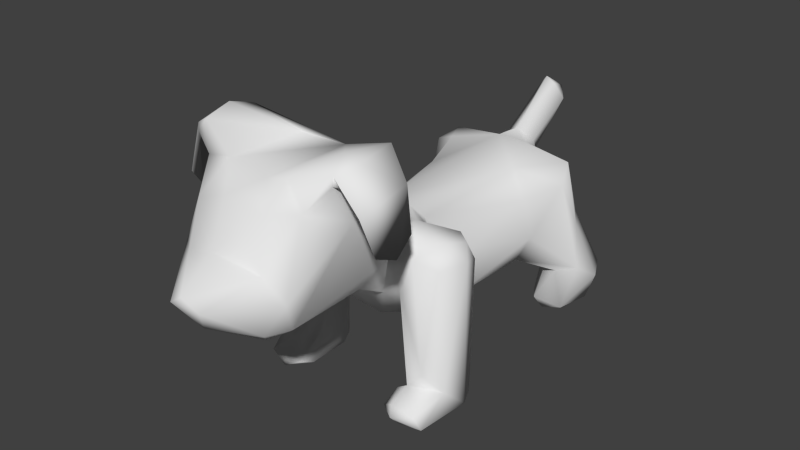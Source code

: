 # Source: dog_low.blend  (saved by Blender 2.71.0; exported with 4.5.12 LTS)
import bpy
from mathutils import Matrix  # noqa: F401  (used for matrix-valued properties, if any)

bpy.ops.wm.read_factory_settings(use_empty=True)
scene = bpy.context.scene
scene.name = 'Scene'

# ---- collections
col_collection_1 = bpy.data.collections.new('Collection 1'); scene.collection.children.link(col_collection_1)

# ---- world
world_world = bpy.data.worlds.new('World'); scene.world = world_world
world_world.color = (0.05088, 0.05088, 0.05088)
world_world.use_sun_shadow = False
world_world.sun_shadow_jitter_overblur = 0.0
world_world.cycles.sampling_method = 'MANUAL'
world_world.cycles.sample_map_resolution = 256

# ---- meshes
me_cube_001 = bpy.data.meshes.new('Cube.001')
me_cube_001.from_pydata([(-0.252, -0.1909, -0.6925), (0.252, -0.1909, -0.6925), (-0.252, -0.2419, 0.08062), (0.252, -0.2419, 0.08062), (-0.5956, -0.3776, -0.4257), (0.5997, -0.3776, -0.4257), (-0.5956, -0.3776, 0.7696), (0.5997, -0.3776, 0.7696), (-0.5956, -0.9449, -0.4257), (0.5997, -0.9449, -0.4257), (-0.5956, -1.186, 0.7696), (0.5997, -1.18, 0.7696), (-0.5956, -1.401, -0.4257), (0.5997, -1.401, -0.4257), (-0.5956, -1.401, 0.7696), (0.5997, -1.401, 0.7696), (0.002032, -0.3776, 0.7696), (-0.2068, -1.186, 0.7696), (0.5997, -0.4304, 0.7696), (-0.5956, -0.4202, 0.7696), (-0.2068, -0.4202, 0.7696), (-0.7238, -0.9945, 0.8749), (-0.7238, -0.9945, 1.174), (-0.7238, -0.6116, 0.8749), (-0.7238, -0.6116, 1.174), (-0.9653, -0.9945, 0.1219), (-0.9653, -0.9945, 0.4207), (-0.9653, -0.6116, 0.1219), (-0.9653, -0.6116, 0.4207), (0.218, -1.179, 0.7696), (0.2077, -0.4314, 0.7696), (0.7123, -1.098, 0.8994), (0.7123, -0.513, 0.8994), (0.7123, -1.096, 1.157), (0.7123, -0.5138, 1.162), (0.9111, -1.098, 0.1198), (0.9111, -0.513, 0.1198), (0.9111, -1.096, 0.3777), (0.9111, -0.5138, 0.3825), (-0.5956, -1.401, 0.2359), (0.5997, -1.401, 0.2189), (-0.1972, -1.896, 0.2302), (0.2012, -1.896, 0.2246), (0.002032, -1.896, 0.009699), (0.002032, -1.896, 0.009699), (-0.252, 0.271, -1.016), (0.252, 0.271, -1.016), (-0.252, 0.322, 0.08062), (0.252, 0.322, 0.08062), (-0.4589, 0.5773, -1.112), (0.5189, 0.5773, -1.112), (-0.4589, 0.5773, 0.1583), (0.5189, 0.5773, 0.1583), (-0.4589, 1.357, -0.9436), (0.5189, 1.357, -0.9669), (-0.4589, 1.357, 0.1583), (0.5189, 1.357, 0.1583), (-0.4067, -0.2419, -0.4129), (-0.4067, -0.2419, 0.0675), (-0.4067, 0.322, -0.4129), (-0.4067, 0.322, 0.0675), (-0.8014, -0.2419, -0.4129), (-0.8014, -0.2419, 0.0675), (-0.8014, 0.322, -0.4129), (-0.8014, 0.322, 0.0675), (-0.4067, -0.2419, -1.222), (-0.4067, 0.322, -1.222), (-0.8014, -0.2419, -1.222), (-0.8014, 0.322, -1.222), (-0.4067, -0.2419, -1.409), (-0.4067, 0.322, -1.409), (-0.8014, -0.2419, -1.409), (-0.8014, 0.322, -1.409), (-0.4067, -0.4624, -1.164), (-0.8014, -0.4624, -1.164), (-0.4067, -0.4624, -1.407), (-0.8014, -0.4624, -1.407), (0.402, -0.2419, -0.3273), (0.402, -0.2419, 0.06505), (0.402, 0.322, -0.3273), (0.402, 0.322, 0.06505), (0.8634, -0.2419, -0.3273), (0.8634, -0.2419, 0.06505), (0.8634, 0.322, -0.3273), (0.8634, 0.322, 0.06505), (0.402, -0.2419, -1.235), (0.402, 0.322, -1.235), (0.8634, -0.2419, -1.235), (0.8634, 0.322, -1.235), (0.402, -0.2419, -1.401), (0.402, 0.322, -1.401), (0.8634, -0.2419, -1.401), (0.8634, 0.322, -1.401), (0.402, -0.5109, -1.118), (0.8634, -0.5109, -1.118), (0.402, -0.5109, -1.401), (0.8634, -0.5109, -1.401), (-0.252, 1.846, -0.5512), (0.252, 1.846, -0.562), (-0.252, 1.846, 0.08062), (0.252, 1.846, 0.08062), (-0.7087, 1.572, -0.4903), (-0.7087, 1.572, 0.1259), (-0.5809, 1.875, -0.2479), (-0.5809, 1.875, 0.07792), (-0.403, 1.521, -0.9559), (-0.344, 2.0, -0.7319), (-0.8008, 1.737, -0.7858), (-0.6729, 2.039, -0.6346), (-0.4231, 1.5, -1.051), (-0.4153, 2.109, -1.007), (-0.856, 1.811, -1.005), (-0.7442, 2.188, -0.9771), (-0.4176, 1.286, -1.348), (-0.4065, 1.888, -1.352), (-0.86, 1.633, -1.345), (-0.8028, 2.005, -1.339), (-0.252, 1.846, -0.5512), (0.6277, 1.894, 0.07783), (0.6277, 1.894, -0.2475), (0.7628, 1.557, 0.1172), (0.7628, 1.578, -0.4972), (0.5791, 1.527, -0.9594), (0.3224, 1.995, -0.7407), (0.6981, 2.038, -0.6358), (0.8332, 1.738, -0.7845), (0.3815, 1.496, -1.055), (0.4023, 2.121, -0.999), (0.864, 2.186, -0.9757), (0.8786, 1.818, -0.9805), (0.3773, 1.281, -1.344), (0.3818, 1.88, -1.34), (0.8334, 2.001, -1.344), (0.8621, 1.602, -1.35), (-0.252, 1.846, -0.3406), (-0.252, 1.846, -0.13), (0.252, 1.846, -0.1336), (0.252, 1.846, -0.3478), (0.08399, 1.846, 0.08062), (-0.08399, 1.846, 0.08062), (-0.08399, 1.846, -0.5548), (0.08399, 1.846, -0.5584), (-0.08399, 1.999, -0.343), (0.08399, 1.999, -0.3454), (-0.08399, 1.999, -0.1312), (0.08399, 1.999, -0.1324), (0.1815, 2.382, 0.6524), (-0.1783, 2.382, 0.6524), (-0.1783, 2.711, 0.1987), (0.1815, 2.711, 0.1961)], [], [(0, 1, 5, 4), (4, 5, 9, 8), (3, 2, 6, 16, 7), (1, 3, 7, 5), (2, 0, 4, 6), (8, 9, 13, 12), (20, 19, 23, 24), (5, 7, 18, 11, 9), (6, 4, 8, 10, 19), (11, 29, 17, 10, 14, 15), (9, 11, 15, 40, 13), (10, 8, 12, 39, 14), (6, 19, 20, 30, 18, 7, 16), (34, 33, 37, 38), (24, 23, 27, 28), (17, 20, 24, 22), (19, 10, 21, 23), (10, 17, 22, 21), (29, 30, 20, 17), (28, 27, 25, 26), (22, 24, 28, 26), (23, 21, 25, 27), (21, 22, 26, 25), (30, 29, 33, 34), (18, 30, 34, 32), (11, 18, 32, 31), (29, 11, 31, 33), (35, 36, 38, 37), (32, 34, 38, 36), (31, 32, 36, 35), (33, 31, 35, 37), (15, 14, 39, 40), (40, 42, 43, 13), (39, 12, 44, 41), (39, 41, 42, 40), (42, 41, 44, 43), (13, 43, 44, 12), (1, 0, 45, 46), (46, 45, 49, 50), (2, 3, 48, 47), (48, 3, 78, 80), (2, 47, 60, 58), (50, 49, 53, 54), (47, 48, 52, 51), (48, 46, 50, 52), (45, 47, 51, 49), (54, 53, 97, 140, 141, 98), (51, 52, 56, 55), (52, 50, 54, 56), (49, 51, 55, 53), (58, 60, 64, 62), (45, 0, 57, 59), (47, 45, 59, 60), (0, 2, 58, 57), (61, 62, 64, 63), (57, 61, 67, 65), (60, 59, 63, 64), (57, 58, 62, 61), (67, 71, 76, 74), (63, 59, 66, 68), (61, 63, 68, 67), (59, 57, 65, 66), (70, 69, 71, 72), (68, 66, 70, 72), (67, 68, 72, 71), (66, 65, 69, 70), (73, 74, 76, 75), (69, 65, 73, 75), (71, 69, 75, 76), (65, 67, 74, 73), (80, 78, 82, 84), (1, 46, 79, 77), (46, 48, 80, 79), (3, 1, 77, 78), (82, 81, 83, 84), (79, 83, 88, 86), (79, 80, 84, 83), (78, 77, 81, 82), (86, 88, 92, 90), (81, 77, 85, 87), (83, 81, 87, 88), (77, 79, 86, 85), (89, 90, 92, 91), (85, 89, 95, 93), (88, 87, 91, 92), (85, 86, 90, 89), (94, 93, 95, 96), (91, 87, 94, 96), (89, 91, 96, 95), (87, 85, 93, 94), (145, 138, 100, 136), (55, 56, 100, 138, 139, 99), (56, 54, 121, 120), (55, 99, 104, 102), (101, 102, 104, 103), (53, 101, 107, 105), (99, 135, 134, 97, 103, 104), (53, 55, 102, 101), (105, 107, 111, 109), (103, 97, 106, 108), (101, 103, 108, 107), (97, 53, 105, 106), (109, 111, 115, 113), (108, 106, 110, 112), (107, 108, 112, 111), (106, 105, 109, 110), (114, 113, 115, 116), (112, 110, 114, 116), (111, 112, 116, 115), (110, 109, 113, 114), (98, 137, 136, 100, 118, 119), (119, 121, 125, 124), (121, 119, 118, 120), (100, 56, 120, 118), (124, 125, 129, 128), (121, 54, 122, 125), (98, 119, 124, 123), (54, 98, 123, 122), (128, 129, 133, 132), (125, 122, 126, 129), (123, 124, 128, 127), (122, 123, 127, 126), (130, 131, 132, 133), (129, 126, 130, 133), (127, 128, 132, 131), (126, 127, 131, 130), (141, 143, 137, 98), (143, 145, 136, 137), (97, 134, 142, 140), (140, 142, 143, 141), (134, 135, 144, 142), (142, 144, 145, 143), (135, 99, 139, 144), (138, 145, 149, 146), (148, 147, 146, 149), (144, 139, 147, 148), (145, 144, 148, 149), (139, 138, 146, 147)])
me_cube_001.polygons.foreach_set('use_smooth', [True] * 138)
_uv = me_cube_001.uv_layers.new(name='UVMap')
_uv.uv.foreach_set('vector', [0.5245, 0.09907, 0.5167, 0.09902, 0.4439, 0.1213, 0.449, 0.1085, 0.449, 0.1085, 0.4439, 0.1213, 0.3592, 0.1483, 0.3682, 0.1138, 0.4863, 0.1067, 0.4899, 0.109, 0.4416, 0.1177, 0.447, 0.1201, 0.4336, 0.1241, 0.5167, 0.09902, 0.4863, 0.1067, 0.4336, 0.1241, 0.4439, 0.1213, 0.4899, 0.109, 0.5245, 0.09907, 0.449, 0.1085, 0.4416, 0.1177, 0.3682, 0.1138, 0.3592, 0.1483, 0.2785, 0.1807, 0.2934, 0.1115, 0.016, 0.323, 0.016, 0.3173, 0.02286, 0.3096, 7.345e-05, 0.3378, 0.4439, 0.1213, 0.4336, 0.1241, 0.4178, 0.1379, 0.376, 0.173, 0.3592, 0.1483, 0.4416, 0.1177, 0.449, 0.1085, 0.3682, 0.1138, 0.3789, 0.09414, 0.4205, 0.1103, 0.376, 0.173, 0.4024, 0.1496, 0.4, 0.1138, 0.3789, 0.09414, 0.3862, 0.06559, 0.3879, 0.2082, 0.3592, 0.1483, 0.376, 0.173, 0.3879, 0.2082, 0.2052, 0.2082, 0.2785, 0.1807, 0.3789, 0.09414, 0.3682, 0.1138, 0.2934, 0.1115, 0.2344, 0.09786, 0.3862, 0.06559, 0.4416, 0.1177, 0.4205, 0.1103, 0.4264, 0.1185, 0.427, 0.1277, 0.4178, 0.1379, 0.4336, 0.1241, 0.447, 0.1201, 0.1326, 0.3248, 0.1127, 0.3053, 0.08792, 0.2509, 0.09632, 0.2357, 7.345e-05, 0.3378, 0.02286, 0.3096, 0.06625, 0.2087, 0.03747, 0.241, 0.02041, 0.3171, 0.016, 0.323, 7.345e-05, 0.3378, 0.01383, 0.3233, 0.016, 0.3173, 0.01881, 0.3069, 0.01735, 0.3007, 0.02286, 0.3096, 0.01881, 0.3069, 0.02041, 0.3171, 0.01383, 0.3233, 0.01735, 0.3007, 0.4024, 0.1496, 0.427, 0.1277, 0.4264, 0.1185, 0.4, 0.1138, 0.03747, 0.241, 0.06625, 0.2087, 0.05368, 0.2277, 0.04839, 0.2526, 0.01383, 0.3233, 7.345e-05, 0.3378, 0.03747, 0.241, 0.04839, 0.2526, 0.02286, 0.3096, 0.01735, 0.3007, 0.05368, 0.2277, 0.06625, 0.2087, 0.01735, 0.3007, 0.01383, 0.3233, 0.04839, 0.2526, 0.05368, 0.2277, 0.1121, 0.3174, 0.1052, 0.3016, 0.1127, 0.3053, 0.1326, 0.3248, 0.1121, 0.3084, 0.1121, 0.3174, 0.1326, 0.3248, 0.105, 0.2989, 0.1121, 0.291, 0.1121, 0.3084, 0.105, 0.2989, 0.1128, 0.2869, 0.1052, 0.3016, 0.1121, 0.291, 0.1128, 0.2869, 0.1127, 0.3053, 0.08974, 0.2341, 0.06639, 0.2087, 0.09632, 0.2357, 0.08792, 0.2509, 0.105, 0.2989, 0.1326, 0.3248, 0.09632, 0.2357, 0.06639, 0.2087, 0.1128, 0.2869, 0.105, 0.2989, 0.06639, 0.2087, 0.08974, 0.2341, 0.1127, 0.3053, 0.1128, 0.2869, 0.08974, 0.2341, 0.08792, 0.2509, 0.2653, 0.2366, 0.2048, 0.2366, 0.2048, 0.2096, 0.2653, 0.2087, 0.2052, 0.2082, 7.345e-05, 0.2086, 0.1557, 0.1542, 0.2785, 0.1807, 0.2344, 0.09786, 0.2934, 0.1115, 0.1601, 0.1836, 0.154, 0.1563, 0.2344, 0.09786, 0.154, 0.1563, 7.345e-05, 0.2086, 0.2052, 0.2082, 0.02393, 0.2048, 0.1482, 0.1332, 0.1601, 0.1836, 0.1557, 0.1542, 0.2785, 0.1807, 0.1557, 0.1542, 0.1601, 0.1836, 0.2934, 0.1115, 0.5167, 0.09902, 0.5245, 0.09907, 0.5938, 0.08161, 0.5891, 0.08689, 0.5891, 0.08689, 0.5938, 0.08161, 0.6616, 0.07019, 0.6386, 0.07348, 0.4899, 0.109, 0.4863, 0.1067, 0.5718, 0.08746, 0.5771, 0.09165, 0.5718, 0.08746, 0.4863, 0.1067, 0.5111, 0.1062, 0.5523, 0.09827, 0.4899, 0.109, 0.5771, 0.09165, 0.5562, 0.08882, 0.5132, 0.09908, 0.6386, 0.07348, 0.6616, 0.07019, 0.7491, 0.05236, 0.6966, 0.06282, 0.5771, 0.09165, 0.5718, 0.08746, 0.6281, 0.07779, 0.6434, 0.07746, 0.5718, 0.08746, 0.5891, 0.08689, 0.6386, 0.07348, 0.6281, 0.07779, 0.5938, 0.08161, 0.5771, 0.09165, 0.6434, 0.07746, 0.6616, 0.07019, 0.6966, 0.06282, 0.7491, 0.05236, 0.7913, 0.0306, 0.7668, 0.02799, 0.7599, 0.0311, 0.738, 0.05232, 0.6434, 0.07746, 0.6281, 0.07779, 0.6865, 0.06357, 0.7155, 0.06288, 0.6281, 0.07779, 0.6386, 0.07348, 0.6966, 0.06282, 0.6865, 0.06357, 0.6616, 0.07019, 0.6434, 0.07746, 0.7155, 0.06288, 0.7491, 0.05236, 0.5132, 0.09908, 0.5562, 0.08882, 0.5448, 0.09018, 0.5278, 0.09471, 0.5938, 0.08161, 0.5245, 0.09907, 0.5294, 0.09554, 0.5499, 0.08416, 0.5771, 0.09165, 0.5938, 0.08161, 0.5499, 0.08416, 0.5562, 0.08882, 0.5245, 0.09907, 0.4899, 0.109, 0.5132, 0.09908, 0.5294, 0.09554, 0.5339, 0.09323, 0.5278, 0.09471, 0.5448, 0.09018, 0.5431, 0.08913, 0.5294, 0.09554, 0.5339, 0.09323, 0.5376, 0.09094, 0.5371, 0.09075, 0.5562, 0.08882, 0.5499, 0.08416, 0.5431, 0.08913, 0.5448, 0.09018, 0.5294, 0.09554, 0.5132, 0.09908, 0.5278, 0.09471, 0.5339, 0.09323, 0.5376, 0.09094, 0.5378, 0.0906, 0.5377, 0.09073, 0.5376, 0.09082, 0.5431, 0.08913, 0.5499, 0.08416, 0.5405, 0.08879, 0.54, 0.08978, 0.5339, 0.09323, 0.5431, 0.08913, 0.54, 0.08978, 0.5376, 0.09094, 0.5499, 0.08416, 0.5294, 0.09554, 0.5371, 0.09075, 0.5405, 0.08879, 0.54, 0.08945, 0.5377, 0.09069, 0.5378, 0.0906, 0.5396, 0.08968, 0.54, 0.08978, 0.5405, 0.08879, 0.54, 0.08945, 0.5396, 0.08968, 0.5376, 0.09094, 0.54, 0.08978, 0.5396, 0.08968, 0.5378, 0.0906, 0.5405, 0.08879, 0.5371, 0.09075, 0.5377, 0.09069, 0.54, 0.08945, 0.5373, 0.09071, 0.5376, 0.09082, 0.5377, 0.09073, 0.5375, 0.09072, 0.5377, 0.09069, 0.5371, 0.09075, 0.5373, 0.09071, 0.5375, 0.09072, 0.5378, 0.0906, 0.5377, 0.09069, 0.5375, 0.09072, 0.5377, 0.09073, 0.5371, 0.09075, 0.5376, 0.09094, 0.5376, 0.09082, 0.5373, 0.09071, 0.5523, 0.09827, 0.5111, 0.1062, 0.5256, 0.1031, 0.54, 0.1007, 0.5167, 0.09902, 0.5891, 0.08689, 0.5459, 0.1024, 0.5231, 0.1019, 0.5891, 0.08689, 0.5718, 0.08746, 0.5523, 0.09827, 0.5459, 0.1024, 0.4863, 0.1067, 0.5167, 0.09902, 0.5231, 0.1019, 0.5111, 0.1062, 0.5256, 0.1031, 0.5291, 0.102, 0.5384, 0.1015, 0.54, 0.1007, 0.5459, 0.1024, 0.5384, 0.1015, 0.5351, 0.1021, 0.536, 0.1025, 0.5459, 0.1024, 0.5523, 0.09827, 0.54, 0.1007, 0.5384, 0.1015, 0.5111, 0.1062, 0.5231, 0.1019, 0.5291, 0.102, 0.5256, 0.1031, 0.536, 0.1025, 0.5351, 0.1021, 0.5348, 0.1023, 0.5352, 0.1023, 0.5291, 0.102, 0.5231, 0.1019, 0.5324, 0.1024, 0.5329, 0.1022, 0.5384, 0.1015, 0.5291, 0.102, 0.5329, 0.1022, 0.5351, 0.1021, 0.5231, 0.1019, 0.5459, 0.1024, 0.536, 0.1025, 0.5324, 0.1024, 0.533, 0.1022, 0.5352, 0.1023, 0.5348, 0.1023, 0.5332, 0.1023, 0.5324, 0.1024, 0.533, 0.1022, 0.5328, 0.1023, 0.5327, 0.1024, 0.5351, 0.1021, 0.5329, 0.1022, 0.5332, 0.1023, 0.5348, 0.1023, 0.5324, 0.1024, 0.536, 0.1025, 0.5352, 0.1023, 0.533, 0.1022, 0.5329, 0.1022, 0.5327, 0.1024, 0.5328, 0.1023, 0.5329, 0.1023, 0.5332, 0.1023, 0.5329, 0.1022, 0.5329, 0.1022, 0.5329, 0.1023, 0.533, 0.1022, 0.5332, 0.1023, 0.5329, 0.1023, 0.5328, 0.1023, 0.5329, 0.1022, 0.5324, 0.1024, 0.5327, 0.1024, 0.5329, 0.1022, 0.7461, 0.04831, 0.7416, 0.0569, 0.7206, 0.05743, 0.7324, 0.0521, 0.7155, 0.06288, 0.6865, 0.06357, 0.7206, 0.05743, 0.7416, 0.0569, 0.7488, 0.05141, 0.7453, 0.05063, 0.6865, 0.06357, 0.6966, 0.06282, 0.7083, 0.05576, 0.7013, 0.05986, 0.7155, 0.06288, 0.7453, 0.05063, 0.7638, 0.05354, 0.7471, 0.05908, 0.7992, 0.04952, 0.7471, 0.05908, 0.7638, 0.05354, 0.7936, 0.04419, 0.7491, 0.05236, 0.7992, 0.04952, 0.8524, 0.04302, 0.8142, 0.03559, 0.7453, 0.05063, 0.7628, 0.04474, 0.7744, 0.03859, 0.7913, 0.0306, 0.7936, 0.04419, 0.7638, 0.05354, 0.7491, 0.05236, 0.7155, 0.06288, 0.7471, 0.05908, 0.7992, 0.04952, 0.8142, 0.03559, 0.8524, 0.04302, 0.9044, 0.02455, 0.8624, 0.03538, 0.7936, 0.04419, 0.7913, 0.0306, 0.848, 0.02533, 0.8669, 0.02699, 0.7992, 0.04952, 0.7936, 0.04419, 0.8669, 0.02699, 0.8524, 0.04302, 0.7913, 0.0306, 0.7491, 0.05236, 0.8142, 0.03559, 0.848, 0.02533, 0.8624, 0.03538, 0.9044, 0.02455, 0.8993, 0.02996, 0.8778, 0.0345, 0.8669, 0.02699, 0.848, 0.02533, 0.9089, 0.01285, 0.9999, 7.345e-05, 0.8524, 0.04302, 0.8669, 0.02699, 0.9999, 7.345e-05, 0.9044, 0.02455, 0.848, 0.02533, 0.8142, 0.03559, 0.8624, 0.03538, 0.9089, 0.01285, 0.8996, 0.02704, 0.8778, 0.0345, 0.8993, 0.02996, 0.9238, 0.02866, 0.9999, 7.345e-05, 0.9089, 0.01285, 0.8996, 0.02704, 0.9238, 0.02866, 0.9044, 0.02455, 0.9999, 7.345e-05, 0.9238, 0.02866, 0.8993, 0.02996, 0.9089, 0.01285, 0.8624, 0.03538, 0.8778, 0.0345, 0.8996, 0.02704, 0.738, 0.05232, 0.7386, 0.04743, 0.7324, 0.0521, 0.7206, 0.05743, 0.7139, 0.05587, 0.7182, 0.05502, 0.7182, 0.05502, 0.7083, 0.05576, 0.7125, 0.05399, 0.7186, 0.05195, 0.7083, 0.05576, 0.7182, 0.05502, 0.7139, 0.05587, 0.7013, 0.05986, 0.7206, 0.05743, 0.6865, 0.06357, 0.7013, 0.05986, 0.7139, 0.05587, 0.7186, 0.05195, 0.7125, 0.05399, 0.7146, 0.05352, 0.717, 0.05263, 0.7083, 0.05576, 0.6966, 0.06282, 0.7086, 0.05568, 0.7125, 0.05399, 0.738, 0.05232, 0.7182, 0.05502, 0.7186, 0.05195, 0.7255, 0.05244, 0.6966, 0.06282, 0.738, 0.05232, 0.7255, 0.05244, 0.7086, 0.05568, 0.717, 0.05263, 0.7146, 0.05352, 0.7149, 0.05334, 0.7158, 0.05297, 0.7125, 0.05399, 0.7086, 0.05568, 0.7133, 0.05403, 0.7146, 0.05352, 0.7255, 0.05244, 0.7186, 0.05195, 0.717, 0.05263, 0.7198, 0.05231, 0.7086, 0.05568, 0.7255, 0.05244, 0.7198, 0.05231, 0.7133, 0.05403, 0.7141, 0.05345, 0.7161, 0.05293, 0.7158, 0.05297, 0.7149, 0.05334, 0.7146, 0.05352, 0.7133, 0.05403, 0.7141, 0.05345, 0.7149, 0.05334, 0.7198, 0.05231, 0.717, 0.05263, 0.7158, 0.05297, 0.7161, 0.05293, 0.7133, 0.05403, 0.7198, 0.05231, 0.7161, 0.05293, 0.7141, 0.05345, 0.7599, 0.0311, 0.7522, 0.0439, 0.7386, 0.04743, 0.738, 0.05232, 0.7522, 0.0439, 0.7461, 0.04831, 0.7324, 0.0521, 0.7386, 0.04743, 0.7913, 0.0306, 0.7744, 0.03859, 0.7602, 0.04039, 0.7668, 0.02799, 0.7668, 0.02799, 0.7602, 0.04039, 0.7522, 0.0439, 0.7599, 0.0311, 0.7744, 0.03859, 0.7628, 0.04474, 0.7539, 0.04517, 0.7602, 0.04039, 0.7602, 0.04039, 0.7539, 0.04517, 0.7461, 0.04831, 0.7522, 0.0439, 0.7628, 0.04474, 0.7453, 0.05063, 0.7488, 0.05141, 0.7539, 0.04517, 0.1327, 0.2087, 0.2039, 0.2097, 0.1674, 0.2299, 0.1689, 0.2317, 0.1695, 0.2304, 0.1705, 0.2325, 0.1689, 0.2317, 0.1674, 0.2299, 0.2047, 0.2536, 0.133, 0.2536, 0.1705, 0.2325, 0.1695, 0.2304, 0.2039, 0.2097, 0.2047, 0.2536, 0.1695, 0.2304, 0.1674, 0.2299, 0.133, 0.2536, 0.1327, 0.2087, 0.1689, 0.2317, 0.1705, 0.2325])
me_cube_001.use_remesh_preserve_volume = False
me_cube_001.use_remesh_preserve_attributes = False
me_cube_001.use_mirror_vertex_groups = False
me_cube_001.update()

# ---- objects
ob_cube = bpy.data.objects.new('Cube', me_cube_001)

# ---- transforms, parenting, visibility, modifiers, constraints
ob_cube.location = (0.0, 0.0, 1.35)
ob_cube.lineart.crease_threshold = 0.0
_m = ob_cube.modifiers.new('Subsurf', 'SUBSURF')
_m.uv_smooth = 'PRESERVE_CORNERS'
_m.quality = 2
_m.levels = 2
_m.show_only_control_edges = False
_m = ob_cube.modifiers.new('Decimate', 'DECIMATE')
_m.ratio = 0.1

# ---- collection membership
col_collection_1.objects.link(ob_cube)

# ---- scene / render settings (as saved in the file)
scene.frame_start = 1; scene.frame_end = 250; scene.frame_set(1)
scene.render.engine = 'BLENDER_EEVEE_NEXT'
scene.render.resolution_percentage = 50
scene.render.dither_intensity = 0.0
scene.cycles.use_denoising = False
scene.cycles.samples = 10
scene.cycles.sampling_pattern = 'TABULATED_SOBOL'
scene.cycles.light_sampling_threshold = 0.0
scene.cycles.use_adaptive_sampling = False
scene.cycles.use_light_tree = False
scene.cycles.blur_glossy = 0.0
scene.cycles.volume_bounces = 1
scene.cycles.pixel_filter_type = 'GAUSSIAN'
scene.cycles.sample_clamp_indirect = 0.0
scene.view_settings.view_transform = 'Standard'
bpy.context.view_layer.update()

# ---- added for rendering (the .blend has no active camera and no usable light): camera, sun
cam_auto = bpy.data.cameras.new('AutoCamera')
cam_auto.lens = 50.0
cam_auto.sensor_width = 36.0
cam_auto.clip_end = 1000.0
ob_auto_camera = bpy.data.objects.new('AutoCamera', cam_auto)
scene.collection.objects.link(ob_auto_camera)
ob_auto_camera.location = (4.90722, -5.58098, 5.08849)
ob_auto_camera.rotation_euler = (1.09748, -7.21219e-08, 0.694738)
scene.camera = ob_auto_camera
light_auto_sun = bpy.data.lights.new('AutoSun', 'SUN')
light_auto_sun.energy = 3.0
light_auto_sun.angle = 0.0523599
ob_auto_sun = bpy.data.objects.new('AutoSun', light_auto_sun)
scene.collection.objects.link(ob_auto_sun)
ob_auto_sun.rotation_euler = (0.872665, 0.174533, 0.523599)
bpy.context.view_layer.update()

